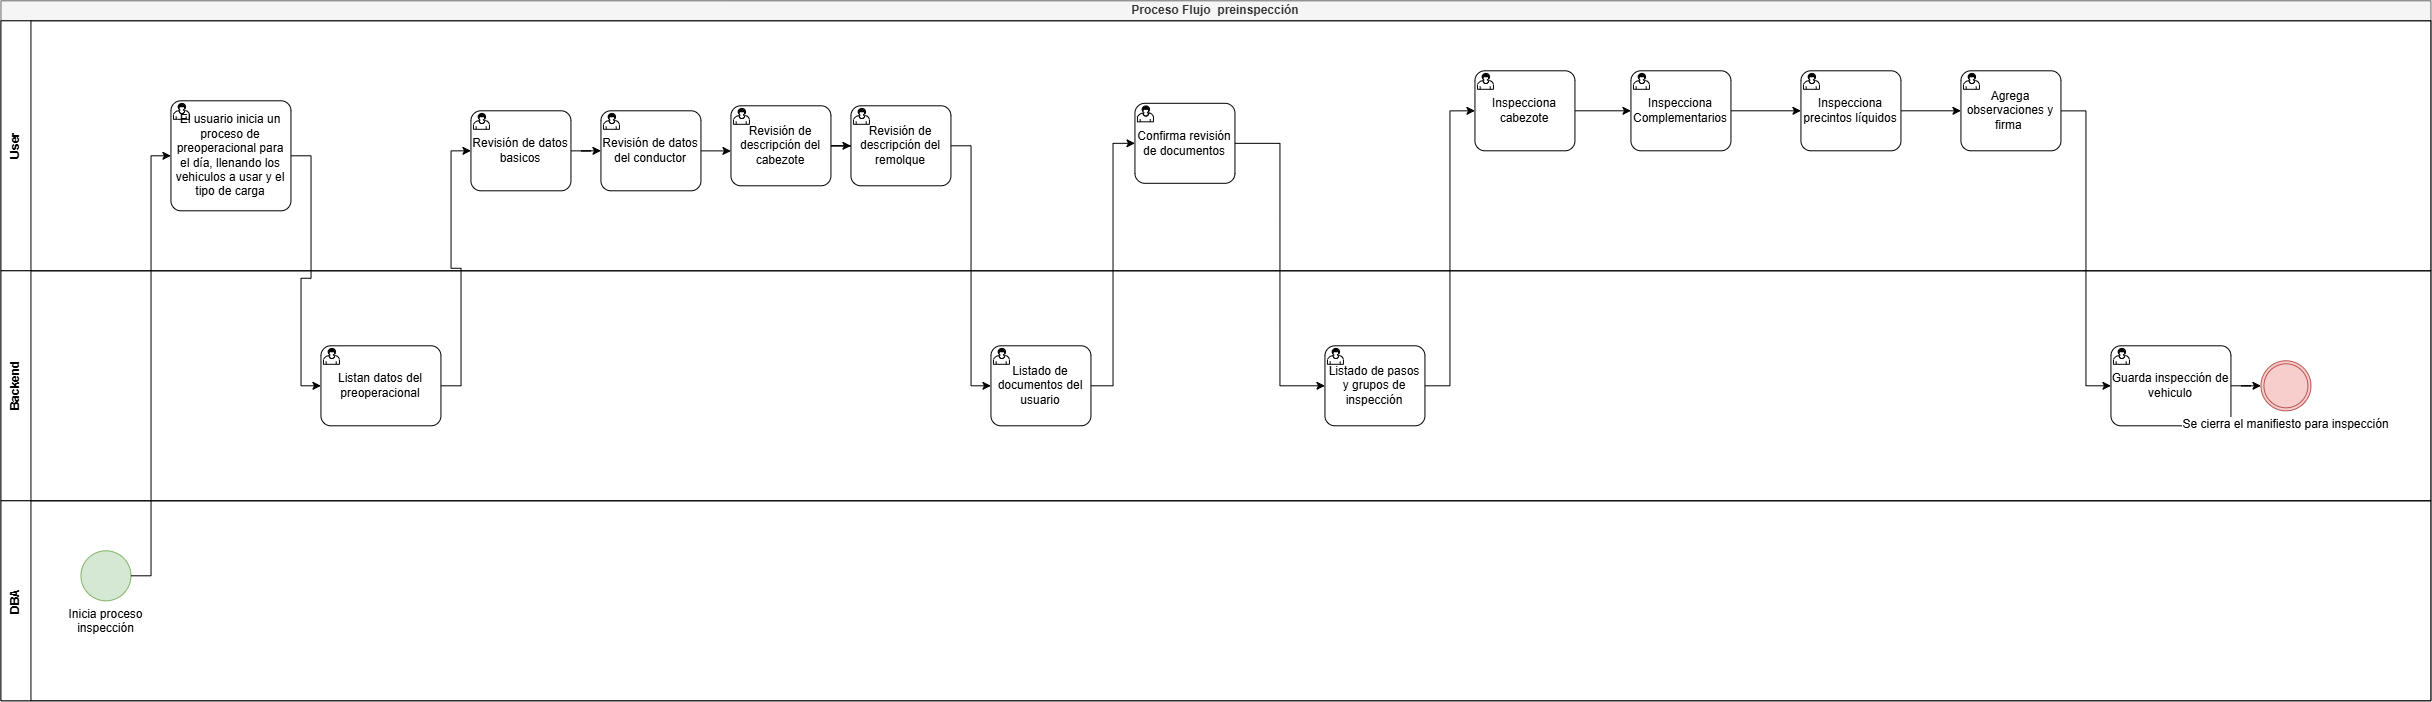

The diagram above was exported from draw.io. Its source (the exported page's mxGraphModel, read from the mxfile embedded in the PNG):
<mxGraphModel dx="4197" dy="2321" grid="1" gridSize="10" guides="1" tooltips="1" connect="1" arrows="1" fold="1" page="1" pageScale="1" pageWidth="827" pageHeight="1169" math="0" shadow="0">
  <root>
    <mxCell id="QcckhvWfvv8PA13dHcY9-0" />
    <mxCell id="QcckhvWfvv8PA13dHcY9-1" parent="QcckhvWfvv8PA13dHcY9-0" />
    <mxCell id="QcckhvWfvv8PA13dHcY9-2" parent="QcckhvWfvv8PA13dHcY9-1" style="swimlane;html=1;childLayout=stackLayout;resizeParent=1;resizeParentMax=0;horizontal=1;startSize=20;horizontalStack=0;whiteSpace=wrap;fillColor=#f5f5f5;fontColor=#333333;strokeColor=#666666;" value="Proceso Flujo&amp;nbsp; preinspección" vertex="1">
      <mxGeometry height="700" width="2430" x="-890" y="-190" as="geometry" />
    </mxCell>
    <mxCell id="QcckhvWfvv8PA13dHcY9-3" parent="QcckhvWfvv8PA13dHcY9-2" style="swimlane;html=1;startSize=30;horizontal=0;" value="User" vertex="1">
      <mxGeometry height="250" width="2430" y="20" as="geometry" />
    </mxCell>
    <mxCell id="QcckhvWfvv8PA13dHcY9-7" parent="QcckhvWfvv8PA13dHcY9-3" style="points=[[0.25,0,0],[0.5,0,0],[0.75,0,0],[1,0.25,0],[1,0.5,0],[1,0.75,0],[0.75,1,0],[0.5,1,0],[0.25,1,0],[0,0.75,0],[0,0.5,0],[0,0.25,0]];shape=mxgraph.bpmn.task2;whiteSpace=wrap;rectStyle=rounded;size=10;html=1;container=1;expand=0;collapsible=0;taskMarker=user;" value="Revisión de datos basicos" vertex="1">
      <mxGeometry height="80" width="100" x="470" y="90" as="geometry" />
    </mxCell>
    <mxCell id="E0iOC0Y5-LHRTWmhB9w3-3" parent="QcckhvWfvv8PA13dHcY9-3" style="points=[[0.25,0,0],[0.5,0,0],[0.75,0,0],[1,0.25,0],[1,0.5,0],[1,0.75,0],[0.75,1,0],[0.5,1,0],[0.25,1,0],[0,0.75,0],[0,0.5,0],[0,0.25,0]];shape=mxgraph.bpmn.task2;whiteSpace=wrap;rectStyle=rounded;size=10;html=1;container=1;expand=0;collapsible=0;taskMarker=user;" value="Confirma revisión de documentos" vertex="1">
      <mxGeometry height="80" width="100" x="1134" y="82.5" as="geometry" />
    </mxCell>
    <mxCell id="E0iOC0Y5-LHRTWmhB9w3-4" parent="QcckhvWfvv8PA13dHcY9-3" style="points=[[0.25,0,0],[0.5,0,0],[0.75,0,0],[1,0.25,0],[1,0.5,0],[1,0.75,0],[0.75,1,0],[0.5,1,0],[0.25,1,0],[0,0.75,0],[0,0.5,0],[0,0.25,0]];shape=mxgraph.bpmn.task2;whiteSpace=wrap;rectStyle=rounded;size=10;html=1;container=1;expand=0;collapsible=0;taskMarker=user;" value="Inspecciona cabezote" vertex="1">
      <mxGeometry height="80" width="100" x="1474" y="50" as="geometry" />
    </mxCell>
    <mxCell id="E0iOC0Y5-LHRTWmhB9w3-5" parent="QcckhvWfvv8PA13dHcY9-3" style="points=[[0.25,0,0],[0.5,0,0],[0.75,0,0],[1,0.25,0],[1,0.5,0],[1,0.75,0],[0.75,1,0],[0.5,1,0],[0.25,1,0],[0,0.75,0],[0,0.5,0],[0,0.25,0]];shape=mxgraph.bpmn.task2;whiteSpace=wrap;rectStyle=rounded;size=10;html=1;container=1;expand=0;collapsible=0;taskMarker=user;" value="Agrega observaciones y firma&amp;nbsp;" vertex="1">
      <mxGeometry height="80" width="100" x="1960" y="50" as="geometry" />
    </mxCell>
    <mxCell id="E0iOC0Y5-LHRTWmhB9w3-8" edge="1" parent="QcckhvWfvv8PA13dHcY9-3" source="dOl1Cmiu17gqJd7zrB7l-1" style="edgeStyle=orthogonalEdgeStyle;rounded=0;orthogonalLoop=1;jettySize=auto;html=1;entryX=0;entryY=0.5;entryDx=0;entryDy=0;entryPerimeter=0;" target="E0iOC0Y5-LHRTWmhB9w3-5">
      <mxGeometry relative="1" as="geometry" />
    </mxCell>
    <mxCell id="dOl1Cmiu17gqJd7zrB7l-0" parent="QcckhvWfvv8PA13dHcY9-3" style="points=[[0.25,0,0],[0.5,0,0],[0.75,0,0],[1,0.25,0],[1,0.5,0],[1,0.75,0],[0.75,1,0],[0.5,1,0],[0.25,1,0],[0,0.75,0],[0,0.5,0],[0,0.25,0]];shape=mxgraph.bpmn.task2;whiteSpace=wrap;rectStyle=rounded;size=10;html=1;container=1;expand=0;collapsible=0;taskMarker=user;" value="Inspecciona Complementarios" vertex="1">
      <mxGeometry height="80" width="100" x="1630" y="50" as="geometry" />
    </mxCell>
    <mxCell id="dOl1Cmiu17gqJd7zrB7l-1" parent="QcckhvWfvv8PA13dHcY9-3" style="points=[[0.25,0,0],[0.5,0,0],[0.75,0,0],[1,0.25,0],[1,0.5,0],[1,0.75,0],[0.75,1,0],[0.5,1,0],[0.25,1,0],[0,0.75,0],[0,0.5,0],[0,0.25,0]];shape=mxgraph.bpmn.task2;whiteSpace=wrap;rectStyle=rounded;size=10;html=1;container=1;expand=0;collapsible=0;taskMarker=user;" value="Inspecciona precintos líquidos" vertex="1">
      <mxGeometry height="80" width="100" x="1800" y="50" as="geometry" />
    </mxCell>
    <mxCell id="dOl1Cmiu17gqJd7zrB7l-3" edge="1" parent="QcckhvWfvv8PA13dHcY9-3" source="E0iOC0Y5-LHRTWmhB9w3-4" style="edgeStyle=orthogonalEdgeStyle;rounded=0;orthogonalLoop=1;jettySize=auto;html=1;entryX=0;entryY=0.5;entryDx=0;entryDy=0;entryPerimeter=0;" target="dOl1Cmiu17gqJd7zrB7l-0">
      <mxGeometry relative="1" as="geometry" />
    </mxCell>
    <mxCell id="dOl1Cmiu17gqJd7zrB7l-4" edge="1" parent="QcckhvWfvv8PA13dHcY9-3" source="dOl1Cmiu17gqJd7zrB7l-0" style="edgeStyle=orthogonalEdgeStyle;rounded=0;orthogonalLoop=1;jettySize=auto;html=1;entryX=0;entryY=0.5;entryDx=0;entryDy=0;entryPerimeter=0;" target="dOl1Cmiu17gqJd7zrB7l-1">
      <mxGeometry relative="1" as="geometry" />
    </mxCell>
    <mxCell id="bn38MxZi6lL6tOXfHUI5-0" parent="QcckhvWfvv8PA13dHcY9-3" style="points=[[0.25,0,0],[0.5,0,0],[0.75,0,0],[1,0.25,0],[1,0.5,0],[1,0.75,0],[0.75,1,0],[0.5,1,0],[0.25,1,0],[0,0.75,0],[0,0.5,0],[0,0.25,0]];shape=mxgraph.bpmn.task2;whiteSpace=wrap;rectStyle=rounded;size=10;html=1;container=1;expand=0;collapsible=0;taskMarker=user;" value="Revisión de datos del conductor" vertex="1">
      <mxGeometry height="80" width="100" x="600" y="90" as="geometry" />
    </mxCell>
    <mxCell id="bn38MxZi6lL6tOXfHUI5-1" parent="QcckhvWfvv8PA13dHcY9-3" style="points=[[0.25,0,0],[0.5,0,0],[0.75,0,0],[1,0.25,0],[1,0.5,0],[1,0.75,0],[0.75,1,0],[0.5,1,0],[0.25,1,0],[0,0.75,0],[0,0.5,0],[0,0.25,0]];shape=mxgraph.bpmn.task2;whiteSpace=wrap;rectStyle=rounded;size=10;html=1;container=1;expand=0;collapsible=0;taskMarker=user;" value="Revisión de descripción del cabezote" vertex="1">
      <mxGeometry height="80" width="100" x="730" y="85" as="geometry" />
    </mxCell>
    <mxCell id="bn38MxZi6lL6tOXfHUI5-2" parent="QcckhvWfvv8PA13dHcY9-3" style="points=[[0.25,0,0],[0.5,0,0],[0.75,0,0],[1,0.25,0],[1,0.5,0],[1,0.75,0],[0.75,1,0],[0.5,1,0],[0.25,1,0],[0,0.75,0],[0,0.5,0],[0,0.25,0]];shape=mxgraph.bpmn.task2;whiteSpace=wrap;rectStyle=rounded;size=10;html=1;container=1;expand=0;collapsible=0;taskMarker=user;" value="Revisión de descripción del remolque" vertex="1">
      <mxGeometry height="80" width="100" x="850" y="85" as="geometry" />
    </mxCell>
    <mxCell id="bn38MxZi6lL6tOXfHUI5-4" edge="1" parent="QcckhvWfvv8PA13dHcY9-3" source="QcckhvWfvv8PA13dHcY9-7" style="edgeStyle=orthogonalEdgeStyle;rounded=0;orthogonalLoop=1;jettySize=auto;html=1;entryX=0;entryY=0.5;entryDx=0;entryDy=0;entryPerimeter=0;" target="bn38MxZi6lL6tOXfHUI5-0">
      <mxGeometry relative="1" as="geometry" />
    </mxCell>
    <mxCell id="bn38MxZi6lL6tOXfHUI5-5" edge="1" parent="QcckhvWfvv8PA13dHcY9-3" source="bn38MxZi6lL6tOXfHUI5-0" style="edgeStyle=orthogonalEdgeStyle;rounded=0;orthogonalLoop=1;jettySize=auto;html=1;entryX=0;entryY=0.566;entryDx=0;entryDy=0;entryPerimeter=0;" target="bn38MxZi6lL6tOXfHUI5-1">
      <mxGeometry relative="1" as="geometry" />
    </mxCell>
    <mxCell id="bn38MxZi6lL6tOXfHUI5-6" edge="1" parent="QcckhvWfvv8PA13dHcY9-3" source="bn38MxZi6lL6tOXfHUI5-1" style="edgeStyle=orthogonalEdgeStyle;rounded=0;orthogonalLoop=1;jettySize=auto;html=1;entryX=0;entryY=0.5;entryDx=0;entryDy=0;entryPerimeter=0;" target="bn38MxZi6lL6tOXfHUI5-2">
      <mxGeometry relative="1" as="geometry" />
    </mxCell>
    <mxCell id="AbOHSo01uljGSm7xd6C0-6" parent="QcckhvWfvv8PA13dHcY9-3" style="points=[[0.25,0,0],[0.5,0,0],[0.75,0,0],[1,0.25,0],[1,0.5,0],[1,0.75,0],[0.75,1,0],[0.5,1,0],[0.25,1,0],[0,0.75,0],[0,0.5,0],[0,0.25,0]];shape=mxgraph.bpmn.task2;whiteSpace=wrap;rectStyle=rounded;size=10;html=1;container=1;expand=0;collapsible=0;taskMarker=user;" value="El usuario inicia un proceso de preoperacional para el día, llenando los vehiculos a usar y el tipo de carga" vertex="1">
      <mxGeometry height="110" width="120" x="170" y="80" as="geometry" />
    </mxCell>
    <mxCell id="QcckhvWfvv8PA13dHcY9-6" parent="QcckhvWfvv8PA13dHcY9-2" style="swimlane;html=1;startSize=30;horizontal=0;" value="Backend" vertex="1">
      <mxGeometry height="230" width="2430" y="270" as="geometry" />
    </mxCell>
    <mxCell id="QcckhvWfvv8PA13dHcY9-9" parent="QcckhvWfvv8PA13dHcY9-6" style="points=[[0.25,0,0],[0.5,0,0],[0.75,0,0],[1,0.25,0],[1,0.5,0],[1,0.75,0],[0.75,1,0],[0.5,1,0],[0.25,1,0],[0,0.75,0],[0,0.5,0],[0,0.25,0]];shape=mxgraph.bpmn.task2;whiteSpace=wrap;rectStyle=rounded;size=10;html=1;container=1;expand=0;collapsible=0;taskMarker=user;" value="Guarda inspección de vehiculo" vertex="1">
      <mxGeometry height="80" width="120" x="2110" y="75" as="geometry" />
    </mxCell>
    <mxCell id="AbOHSo01uljGSm7xd6C0-0" parent="QcckhvWfvv8PA13dHcY9-6" style="points=[[0.25,0,0],[0.5,0,0],[0.75,0,0],[1,0.25,0],[1,0.5,0],[1,0.75,0],[0.75,1,0],[0.5,1,0],[0.25,1,0],[0,0.75,0],[0,0.5,0],[0,0.25,0]];shape=mxgraph.bpmn.task2;whiteSpace=wrap;rectStyle=rounded;size=10;html=1;container=1;expand=0;collapsible=0;taskMarker=user;" value="Listado de pasos y grupos de inspección" vertex="1">
      <mxGeometry height="80" width="100" x="1324" y="75" as="geometry" />
    </mxCell>
    <mxCell id="AbOHSo01uljGSm7xd6C0-1" parent="QcckhvWfvv8PA13dHcY9-6" style="points=[[0.25,0,0],[0.5,0,0],[0.75,0,0],[1,0.25,0],[1,0.5,0],[1,0.75,0],[0.75,1,0],[0.5,1,0],[0.25,1,0],[0,0.75,0],[0,0.5,0],[0,0.25,0]];shape=mxgraph.bpmn.task2;whiteSpace=wrap;rectStyle=rounded;size=10;html=1;container=1;expand=0;collapsible=0;taskMarker=user;" value="Listado de documentos del usuario" vertex="1">
      <mxGeometry height="80" width="100" x="990" y="75" as="geometry" />
    </mxCell>
    <mxCell id="E0iOC0Y5-LHRTWmhB9w3-0" parent="QcckhvWfvv8PA13dHcY9-6" style="points=[[0.25,0,0],[0.5,0,0],[0.75,0,0],[1,0.25,0],[1,0.5,0],[1,0.75,0],[0.75,1,0],[0.5,1,0],[0.25,1,0],[0,0.75,0],[0,0.5,0],[0,0.25,0]];shape=mxgraph.bpmn.task2;whiteSpace=wrap;rectStyle=rounded;size=10;html=1;container=1;expand=0;collapsible=0;taskMarker=user;" value="Listan datos del preoperacional" vertex="1">
      <mxGeometry height="80" width="120" x="320" y="75" as="geometry" />
    </mxCell>
    <mxCell id="QcckhvWfvv8PA13dHcY9-5" parent="QcckhvWfvv8PA13dHcY9-6" style="points=[[0.145,0.145,0],[0.5,0,0],[0.855,0.145,0],[1,0.5,0],[0.855,0.855,0],[0.5,1,0],[0.145,0.855,0],[0,0.5,0]];shape=mxgraph.bpmn.event;html=1;verticalLabelPosition=bottom;labelBackgroundColor=#ffffff;verticalAlign=top;align=center;perimeter=ellipsePerimeter;outlineConnect=0;aspect=fixed;outline=throwing;symbol=general;fillColor=#f8cecc;strokeColor=#b85450;" value="Se cierra el manifiesto para inspección" vertex="1">
      <mxGeometry height="50" width="50" x="2260" y="90" as="geometry" />
    </mxCell>
    <mxCell id="UDWhUDTw90F8tYZ6Q8yH-0" edge="1" parent="QcckhvWfvv8PA13dHcY9-6" source="QcckhvWfvv8PA13dHcY9-9" style="edgeStyle=orthogonalEdgeStyle;rounded=0;orthogonalLoop=1;jettySize=auto;html=1;entryX=0;entryY=0.5;entryDx=0;entryDy=0;entryPerimeter=0;" target="QcckhvWfvv8PA13dHcY9-5">
      <mxGeometry relative="1" as="geometry" />
    </mxCell>
    <mxCell id="QcckhvWfvv8PA13dHcY9-8" parent="QcckhvWfvv8PA13dHcY9-2" style="swimlane;startSize=30;horizontal=0;html=1;whiteSpace=wrap;" value="DBA" vertex="1">
      <mxGeometry height="200" width="2430" y="500" as="geometry" />
    </mxCell>
    <mxCell id="QcckhvWfvv8PA13dHcY9-4" parent="QcckhvWfvv8PA13dHcY9-8" style="points=[[0.145,0.145,0],[0.5,0,0],[0.855,0.145,0],[1,0.5,0],[0.855,0.855,0],[0.5,1,0],[0.145,0.855,0],[0,0.5,0]];shape=mxgraph.bpmn.event;html=1;verticalLabelPosition=bottom;labelBackgroundColor=#ffffff;verticalAlign=top;align=center;perimeter=ellipsePerimeter;outlineConnect=0;aspect=fixed;outline=standard;symbol=general;fillColor=#d5e8d4;strokeColor=#82b366;" value="Inicia proceso &lt;br&gt;inspección&lt;div&gt;&lt;br&gt;&lt;/div&gt;" vertex="1">
      <mxGeometry height="50" width="50" x="80" y="50" as="geometry" />
    </mxCell>
    <mxCell id="E0iOC0Y5-LHRTWmhB9w3-9" edge="1" parent="QcckhvWfvv8PA13dHcY9-2" source="E0iOC0Y5-LHRTWmhB9w3-5" style="edgeStyle=orthogonalEdgeStyle;rounded=0;orthogonalLoop=1;jettySize=auto;html=1;entryX=0;entryY=0.5;entryDx=0;entryDy=0;entryPerimeter=0;" target="QcckhvWfvv8PA13dHcY9-9">
      <mxGeometry relative="1" as="geometry" />
    </mxCell>
    <mxCell id="AbOHSo01uljGSm7xd6C0-5" edge="1" parent="QcckhvWfvv8PA13dHcY9-2" source="AbOHSo01uljGSm7xd6C0-0" style="edgeStyle=orthogonalEdgeStyle;rounded=0;orthogonalLoop=1;jettySize=auto;html=1;entryX=0;entryY=0.5;entryDx=0;entryDy=0;entryPerimeter=0;" target="E0iOC0Y5-LHRTWmhB9w3-4">
      <mxGeometry relative="1" as="geometry" />
    </mxCell>
    <mxCell id="AbOHSo01uljGSm7xd6C0-4" edge="1" parent="QcckhvWfvv8PA13dHcY9-2" source="E0iOC0Y5-LHRTWmhB9w3-3" style="edgeStyle=orthogonalEdgeStyle;rounded=0;orthogonalLoop=1;jettySize=auto;html=1;entryX=0;entryY=0.5;entryDx=0;entryDy=0;entryPerimeter=0;" target="AbOHSo01uljGSm7xd6C0-0">
      <mxGeometry relative="1" as="geometry" />
    </mxCell>
    <mxCell id="AbOHSo01uljGSm7xd6C0-3" edge="1" parent="QcckhvWfvv8PA13dHcY9-2" source="AbOHSo01uljGSm7xd6C0-1" style="edgeStyle=orthogonalEdgeStyle;rounded=0;orthogonalLoop=1;jettySize=auto;html=1;entryX=0;entryY=0.5;entryDx=0;entryDy=0;entryPerimeter=0;" target="E0iOC0Y5-LHRTWmhB9w3-3">
      <mxGeometry relative="1" as="geometry" />
    </mxCell>
    <mxCell id="AbOHSo01uljGSm7xd6C0-8" edge="1" parent="QcckhvWfvv8PA13dHcY9-2" source="AbOHSo01uljGSm7xd6C0-6" style="edgeStyle=orthogonalEdgeStyle;rounded=0;orthogonalLoop=1;jettySize=auto;html=1;entryX=0;entryY=0.5;entryDx=0;entryDy=0;entryPerimeter=0;" target="E0iOC0Y5-LHRTWmhB9w3-0">
      <mxGeometry relative="1" as="geometry" />
    </mxCell>
    <mxCell id="bn38MxZi6lL6tOXfHUI5-3" edge="1" parent="QcckhvWfvv8PA13dHcY9-2" source="E0iOC0Y5-LHRTWmhB9w3-0" style="edgeStyle=orthogonalEdgeStyle;rounded=0;orthogonalLoop=1;jettySize=auto;html=1;entryX=0;entryY=0.5;entryDx=0;entryDy=0;entryPerimeter=0;" target="QcckhvWfvv8PA13dHcY9-7">
      <mxGeometry relative="1" as="geometry" />
    </mxCell>
    <mxCell id="bn38MxZi6lL6tOXfHUI5-7" edge="1" parent="QcckhvWfvv8PA13dHcY9-2" source="bn38MxZi6lL6tOXfHUI5-2" style="edgeStyle=orthogonalEdgeStyle;rounded=0;orthogonalLoop=1;jettySize=auto;html=1;entryX=0;entryY=0.5;entryDx=0;entryDy=0;entryPerimeter=0;" target="AbOHSo01uljGSm7xd6C0-1">
      <mxGeometry relative="1" as="geometry" />
    </mxCell>
    <mxCell id="AbOHSo01uljGSm7xd6C0-7" edge="1" parent="QcckhvWfvv8PA13dHcY9-2" source="QcckhvWfvv8PA13dHcY9-4" style="edgeStyle=orthogonalEdgeStyle;rounded=0;orthogonalLoop=1;jettySize=auto;html=1;entryX=0;entryY=0.5;entryDx=0;entryDy=0;entryPerimeter=0;" target="AbOHSo01uljGSm7xd6C0-6">
      <mxGeometry relative="1" as="geometry" />
    </mxCell>
  </root>
</mxGraphModel>